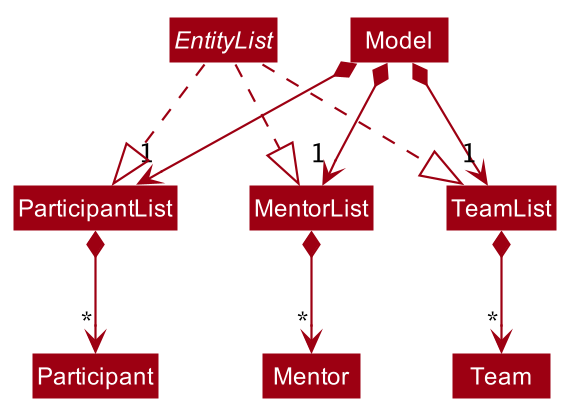

The diagram above was rendered by PlantUML. Its source (embedded in the PNG):
@startuml












skinparam BackgroundColor #FFFFFFF

skinparam Shadowing false

skinparam Class {
    FontColor #FFFFFF
    BorderThickness 1
    BorderColor #FFFFFF
    StereotypeFontColor #FFFFFF
    FontName Arial
}

skinparam Actor {
    BorderColor #000000
    Color #000000
    FontName Arial
}

skinparam Sequence {
    MessageAlign center
    BoxFontSize 15
    BoxPadding 0
    BoxFontColor #FFFFFF
    FontName Arial
}

skinparam Participant {
    FontColor #FFFFFFF
    Padding 20
}

skinparam MinClassWidth 50
skinparam ParticipantPadding 10
skinparam Shadowing false
skinparam DefaultTextAlignment center
skinparam packageStyle Rectangle

hide footbox
hide members
hide circle
skinparam arrowThickness 1.1
skinparam arrowColor #9D0012
skinparam classBackgroundColor #9D0012

abstract EntityList

Model *-down-> "1" ParticipantList
Model *-down-> "1" MentorList
Model *-down-> "1" TeamList

EntityList .right.|> ParticipantList
EntityList .down.|> TeamList
EntityList .down.|> MentorList

ParticipantList *-down-> "*" Participant
MentorList *-down-> "*" Mentor
TeamList *-down-> "*" Team

@enduml